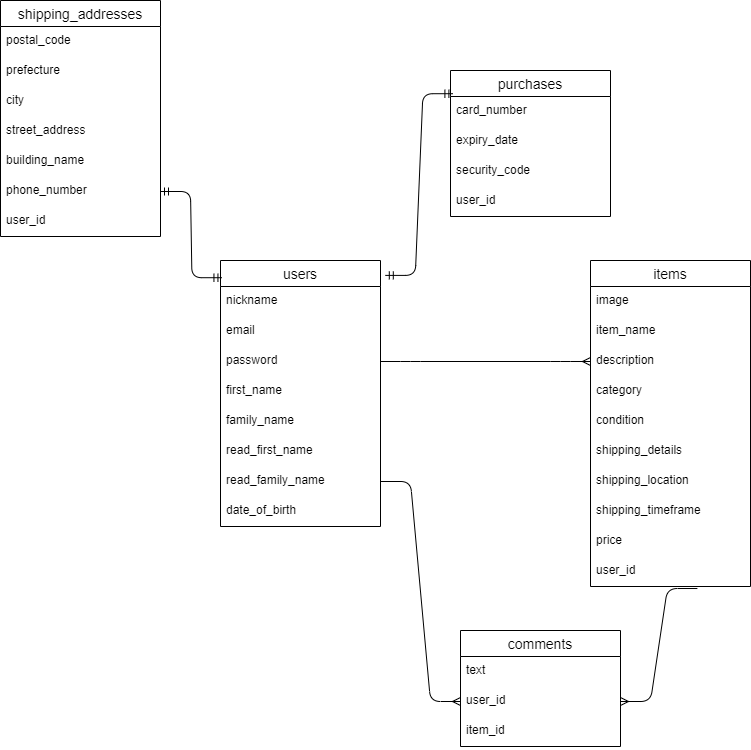

The diagram above was exported from draw.io. Its source (the exported page's mxGraphModel, read from the mxfile embedded in the PNG):
<mxGraphModel dx="1555" dy="994" grid="1" gridSize="10" guides="1" tooltips="1" connect="1" arrows="1" fold="1" page="1" pageScale="1" pageWidth="827" pageHeight="1169" math="0" shadow="0">
  <root>
    <mxCell id="0" />
    <mxCell id="1" parent="0" />
    <mxCell id="2" value="users" style="swimlane;fontStyle=0;childLayout=stackLayout;horizontal=1;startSize=26;horizontalStack=0;resizeParent=1;resizeParentMax=0;resizeLast=0;collapsible=1;marginBottom=0;align=center;fontSize=14;" parent="1" vertex="1">
      <mxGeometry x="150" y="310" width="160" height="266" as="geometry" />
    </mxCell>
    <mxCell id="3" value="nickname" style="text;strokeColor=none;fillColor=none;spacingLeft=4;spacingRight=4;overflow=hidden;rotatable=0;points=[[0,0.5],[1,0.5]];portConstraint=eastwest;fontSize=12;" parent="2" vertex="1">
      <mxGeometry y="26" width="160" height="30" as="geometry" />
    </mxCell>
    <mxCell id="4" value="email" style="text;strokeColor=none;fillColor=none;spacingLeft=4;spacingRight=4;overflow=hidden;rotatable=0;points=[[0,0.5],[1,0.5]];portConstraint=eastwest;fontSize=12;" parent="2" vertex="1">
      <mxGeometry y="56" width="160" height="30" as="geometry" />
    </mxCell>
    <mxCell id="5" value="password" style="text;strokeColor=none;fillColor=none;spacingLeft=4;spacingRight=4;overflow=hidden;rotatable=0;points=[[0,0.5],[1,0.5]];portConstraint=eastwest;fontSize=12;" parent="2" vertex="1">
      <mxGeometry y="86" width="160" height="30" as="geometry" />
    </mxCell>
    <mxCell id="23" value="first_name" style="text;strokeColor=none;fillColor=none;spacingLeft=4;spacingRight=4;overflow=hidden;rotatable=0;points=[[0,0.5],[1,0.5]];portConstraint=eastwest;fontSize=12;" parent="2" vertex="1">
      <mxGeometry y="116" width="160" height="30" as="geometry" />
    </mxCell>
    <mxCell id="24" value="family_name" style="text;strokeColor=none;fillColor=none;spacingLeft=4;spacingRight=4;overflow=hidden;rotatable=0;points=[[0,0.5],[1,0.5]];portConstraint=eastwest;fontSize=12;" vertex="1" parent="2">
      <mxGeometry y="146" width="160" height="30" as="geometry" />
    </mxCell>
    <mxCell id="25" value="read_first_name" style="text;strokeColor=none;fillColor=none;spacingLeft=4;spacingRight=4;overflow=hidden;rotatable=0;points=[[0,0.5],[1,0.5]];portConstraint=eastwest;fontSize=12;" vertex="1" parent="2">
      <mxGeometry y="176" width="160" height="30" as="geometry" />
    </mxCell>
    <mxCell id="26" value="read_family_name" style="text;strokeColor=none;fillColor=none;spacingLeft=4;spacingRight=4;overflow=hidden;rotatable=0;points=[[0,0.5],[1,0.5]];portConstraint=eastwest;fontSize=12;" vertex="1" parent="2">
      <mxGeometry y="206" width="160" height="30" as="geometry" />
    </mxCell>
    <mxCell id="27" value="date_of_birth" style="text;strokeColor=none;fillColor=none;spacingLeft=4;spacingRight=4;overflow=hidden;rotatable=0;points=[[0,0.5],[1,0.5]];portConstraint=eastwest;fontSize=12;" vertex="1" parent="2">
      <mxGeometry y="236" width="160" height="30" as="geometry" />
    </mxCell>
    <mxCell id="6" value="items" style="swimlane;fontStyle=0;childLayout=stackLayout;horizontal=1;startSize=26;horizontalStack=0;resizeParent=1;resizeParentMax=0;resizeLast=0;collapsible=1;marginBottom=0;align=center;fontSize=14;" parent="1" vertex="1">
      <mxGeometry x="520" y="310" width="160" height="326" as="geometry" />
    </mxCell>
    <mxCell id="7" value="image " style="text;strokeColor=none;fillColor=none;spacingLeft=4;spacingRight=4;overflow=hidden;rotatable=0;points=[[0,0.5],[1,0.5]];portConstraint=eastwest;fontSize=12;" parent="6" vertex="1">
      <mxGeometry y="26" width="160" height="30" as="geometry" />
    </mxCell>
    <mxCell id="8" value="item_name" style="text;strokeColor=none;fillColor=none;spacingLeft=4;spacingRight=4;overflow=hidden;rotatable=0;points=[[0,0.5],[1,0.5]];portConstraint=eastwest;fontSize=12;" parent="6" vertex="1">
      <mxGeometry y="56" width="160" height="30" as="geometry" />
    </mxCell>
    <mxCell id="9" value="description" style="text;strokeColor=none;fillColor=none;spacingLeft=4;spacingRight=4;overflow=hidden;rotatable=0;points=[[0,0.5],[1,0.5]];portConstraint=eastwest;fontSize=12;" parent="6" vertex="1">
      <mxGeometry y="86" width="160" height="30" as="geometry" />
    </mxCell>
    <mxCell id="28" value="category" style="text;strokeColor=none;fillColor=none;spacingLeft=4;spacingRight=4;overflow=hidden;rotatable=0;points=[[0,0.5],[1,0.5]];portConstraint=eastwest;fontSize=12;" vertex="1" parent="6">
      <mxGeometry y="116" width="160" height="30" as="geometry" />
    </mxCell>
    <mxCell id="29" value="condition" style="text;strokeColor=none;fillColor=none;spacingLeft=4;spacingRight=4;overflow=hidden;rotatable=0;points=[[0,0.5],[1,0.5]];portConstraint=eastwest;fontSize=12;" vertex="1" parent="6">
      <mxGeometry y="146" width="160" height="30" as="geometry" />
    </mxCell>
    <mxCell id="30" value="shipping_details" style="text;strokeColor=none;fillColor=none;spacingLeft=4;spacingRight=4;overflow=hidden;rotatable=0;points=[[0,0.5],[1,0.5]];portConstraint=eastwest;fontSize=12;" vertex="1" parent="6">
      <mxGeometry y="176" width="160" height="30" as="geometry" />
    </mxCell>
    <mxCell id="31" value="shipping_location" style="text;strokeColor=none;fillColor=none;spacingLeft=4;spacingRight=4;overflow=hidden;rotatable=0;points=[[0,0.5],[1,0.5]];portConstraint=eastwest;fontSize=12;" vertex="1" parent="6">
      <mxGeometry y="206" width="160" height="30" as="geometry" />
    </mxCell>
    <mxCell id="32" value="shipping_timeframe" style="text;strokeColor=none;fillColor=none;spacingLeft=4;spacingRight=4;overflow=hidden;rotatable=0;points=[[0,0.5],[1,0.5]];portConstraint=eastwest;fontSize=12;" vertex="1" parent="6">
      <mxGeometry y="236" width="160" height="30" as="geometry" />
    </mxCell>
    <mxCell id="33" value="price" style="text;strokeColor=none;fillColor=none;spacingLeft=4;spacingRight=4;overflow=hidden;rotatable=0;points=[[0,0.5],[1,0.5]];portConstraint=eastwest;fontSize=12;" vertex="1" parent="6">
      <mxGeometry y="266" width="160" height="30" as="geometry" />
    </mxCell>
    <mxCell id="34" value="user_id" style="text;strokeColor=none;fillColor=none;spacingLeft=4;spacingRight=4;overflow=hidden;rotatable=0;points=[[0,0.5],[1,0.5]];portConstraint=eastwest;fontSize=12;" vertex="1" parent="6">
      <mxGeometry y="296" width="160" height="30" as="geometry" />
    </mxCell>
    <mxCell id="10" value="comments" style="swimlane;fontStyle=0;childLayout=stackLayout;horizontal=1;startSize=26;horizontalStack=0;resizeParent=1;resizeParentMax=0;resizeLast=0;collapsible=1;marginBottom=0;align=center;fontSize=14;" parent="1" vertex="1">
      <mxGeometry x="390" y="680" width="160" height="116" as="geometry" />
    </mxCell>
    <mxCell id="11" value="text" style="text;strokeColor=none;fillColor=none;spacingLeft=4;spacingRight=4;overflow=hidden;rotatable=0;points=[[0,0.5],[1,0.5]];portConstraint=eastwest;fontSize=12;" parent="10" vertex="1">
      <mxGeometry y="26" width="160" height="30" as="geometry" />
    </mxCell>
    <mxCell id="12" value="user_id" style="text;strokeColor=none;fillColor=none;spacingLeft=4;spacingRight=4;overflow=hidden;rotatable=0;points=[[0,0.5],[1,0.5]];portConstraint=eastwest;fontSize=12;" parent="10" vertex="1">
      <mxGeometry y="56" width="160" height="30" as="geometry" />
    </mxCell>
    <mxCell id="13" value="item_id" style="text;strokeColor=none;fillColor=none;spacingLeft=4;spacingRight=4;overflow=hidden;rotatable=0;points=[[0,0.5],[1,0.5]];portConstraint=eastwest;fontSize=12;" parent="10" vertex="1">
      <mxGeometry y="86" width="160" height="30" as="geometry" />
    </mxCell>
    <mxCell id="17" value="" style="edgeStyle=entityRelationEdgeStyle;fontSize=12;html=1;endArrow=ERmany;entryX=0;entryY=0.5;entryDx=0;entryDy=0;exitX=1;exitY=0.5;exitDx=0;exitDy=0;" parent="1" edge="1" target="9" source="5">
      <mxGeometry width="100" height="100" relative="1" as="geometry">
        <mxPoint x="330" y="410" as="sourcePoint" />
        <mxPoint x="500" y="410" as="targetPoint" />
      </mxGeometry>
    </mxCell>
    <mxCell id="18" value="" style="edgeStyle=entityRelationEdgeStyle;fontSize=12;html=1;endArrow=ERmany;exitX=1;exitY=0.5;exitDx=0;exitDy=0;entryX=0;entryY=0.5;entryDx=0;entryDy=0;" parent="1" source="26" edge="1" target="12">
      <mxGeometry width="100" height="100" relative="1" as="geometry">
        <mxPoint x="340" y="530" as="sourcePoint" />
        <mxPoint x="230" y="820" as="targetPoint" />
      </mxGeometry>
    </mxCell>
    <mxCell id="20" value="" style="edgeStyle=entityRelationEdgeStyle;fontSize=12;html=1;endArrow=ERmany;entryX=1;entryY=0.5;entryDx=0;entryDy=0;exitX=0.668;exitY=1.067;exitDx=0;exitDy=0;exitPerimeter=0;" parent="1" source="34" target="12" edge="1">
      <mxGeometry width="100" height="100" relative="1" as="geometry">
        <mxPoint x="490" y="530" as="sourcePoint" />
        <mxPoint x="440" y="430" as="targetPoint" />
      </mxGeometry>
    </mxCell>
    <mxCell id="35" value="shipping_addresses" style="swimlane;fontStyle=0;childLayout=stackLayout;horizontal=1;startSize=26;horizontalStack=0;resizeParent=1;resizeParentMax=0;resizeLast=0;collapsible=1;marginBottom=0;align=center;fontSize=14;" vertex="1" parent="1">
      <mxGeometry x="-70" y="50" width="160" height="236" as="geometry" />
    </mxCell>
    <mxCell id="36" value="postal_code" style="text;strokeColor=none;fillColor=none;spacingLeft=4;spacingRight=4;overflow=hidden;rotatable=0;points=[[0,0.5],[1,0.5]];portConstraint=eastwest;fontSize=12;" vertex="1" parent="35">
      <mxGeometry y="26" width="160" height="30" as="geometry" />
    </mxCell>
    <mxCell id="37" value="prefecture" style="text;strokeColor=none;fillColor=none;spacingLeft=4;spacingRight=4;overflow=hidden;rotatable=0;points=[[0,0.5],[1,0.5]];portConstraint=eastwest;fontSize=12;" vertex="1" parent="35">
      <mxGeometry y="56" width="160" height="30" as="geometry" />
    </mxCell>
    <mxCell id="38" value="city" style="text;strokeColor=none;fillColor=none;spacingLeft=4;spacingRight=4;overflow=hidden;rotatable=0;points=[[0,0.5],[1,0.5]];portConstraint=eastwest;fontSize=12;" vertex="1" parent="35">
      <mxGeometry y="86" width="160" height="30" as="geometry" />
    </mxCell>
    <mxCell id="39" value="street_address" style="text;strokeColor=none;fillColor=none;spacingLeft=4;spacingRight=4;overflow=hidden;rotatable=0;points=[[0,0.5],[1,0.5]];portConstraint=eastwest;fontSize=12;" vertex="1" parent="35">
      <mxGeometry y="116" width="160" height="30" as="geometry" />
    </mxCell>
    <mxCell id="40" value="building_name" style="text;strokeColor=none;fillColor=none;spacingLeft=4;spacingRight=4;overflow=hidden;rotatable=0;points=[[0,0.5],[1,0.5]];portConstraint=eastwest;fontSize=12;" vertex="1" parent="35">
      <mxGeometry y="146" width="160" height="30" as="geometry" />
    </mxCell>
    <mxCell id="41" value="phone_number" style="text;strokeColor=none;fillColor=none;spacingLeft=4;spacingRight=4;overflow=hidden;rotatable=0;points=[[0,0.5],[1,0.5]];portConstraint=eastwest;fontSize=12;" vertex="1" parent="35">
      <mxGeometry y="176" width="160" height="30" as="geometry" />
    </mxCell>
    <mxCell id="42" value="user_id" style="text;strokeColor=none;fillColor=none;spacingLeft=4;spacingRight=4;overflow=hidden;rotatable=0;points=[[0,0.5],[1,0.5]];portConstraint=eastwest;fontSize=12;" vertex="1" parent="35">
      <mxGeometry y="206" width="160" height="30" as="geometry" />
    </mxCell>
    <mxCell id="43" value="purchases" style="swimlane;fontStyle=0;childLayout=stackLayout;horizontal=1;startSize=26;horizontalStack=0;resizeParent=1;resizeParentMax=0;resizeLast=0;collapsible=1;marginBottom=0;align=center;fontSize=14;" vertex="1" parent="1">
      <mxGeometry x="380" y="120" width="160" height="146" as="geometry" />
    </mxCell>
    <mxCell id="44" value="card_number" style="text;strokeColor=none;fillColor=none;spacingLeft=4;spacingRight=4;overflow=hidden;rotatable=0;points=[[0,0.5],[1,0.5]];portConstraint=eastwest;fontSize=12;" vertex="1" parent="43">
      <mxGeometry y="26" width="160" height="30" as="geometry" />
    </mxCell>
    <mxCell id="45" value="expiry_date" style="text;strokeColor=none;fillColor=none;spacingLeft=4;spacingRight=4;overflow=hidden;rotatable=0;points=[[0,0.5],[1,0.5]];portConstraint=eastwest;fontSize=12;" vertex="1" parent="43">
      <mxGeometry y="56" width="160" height="30" as="geometry" />
    </mxCell>
    <mxCell id="46" value="security_code" style="text;strokeColor=none;fillColor=none;spacingLeft=4;spacingRight=4;overflow=hidden;rotatable=0;points=[[0,0.5],[1,0.5]];portConstraint=eastwest;fontSize=12;" vertex="1" parent="43">
      <mxGeometry y="86" width="160" height="30" as="geometry" />
    </mxCell>
    <mxCell id="47" value="user_id" style="text;strokeColor=none;fillColor=none;spacingLeft=4;spacingRight=4;overflow=hidden;rotatable=0;points=[[0,0.5],[1,0.5]];portConstraint=eastwest;fontSize=12;" vertex="1" parent="43">
      <mxGeometry y="116" width="160" height="30" as="geometry" />
    </mxCell>
    <mxCell id="50" value="" style="edgeStyle=entityRelationEdgeStyle;fontSize=12;html=1;endArrow=ERmandOne;startArrow=ERmandOne;exitX=1;exitY=0.5;exitDx=0;exitDy=0;entryX=0.009;entryY=-0.293;entryDx=0;entryDy=0;entryPerimeter=0;" edge="1" parent="1" source="41" target="3">
      <mxGeometry width="100" height="100" relative="1" as="geometry">
        <mxPoint x="30" y="430" as="sourcePoint" />
        <mxPoint x="150" y="340" as="targetPoint" />
      </mxGeometry>
    </mxCell>
    <mxCell id="51" value="" style="edgeStyle=entityRelationEdgeStyle;fontSize=12;html=1;endArrow=ERmandOne;startArrow=ERmandOne;exitX=1.03;exitY=0.056;exitDx=0;exitDy=0;exitPerimeter=0;entryX=0.015;entryY=-0.093;entryDx=0;entryDy=0;entryPerimeter=0;" edge="1" parent="1" source="2" target="44">
      <mxGeometry width="100" height="100" relative="1" as="geometry">
        <mxPoint x="310" y="360" as="sourcePoint" />
        <mxPoint x="250" y="130" as="targetPoint" />
      </mxGeometry>
    </mxCell>
  </root>
</mxGraphModel>